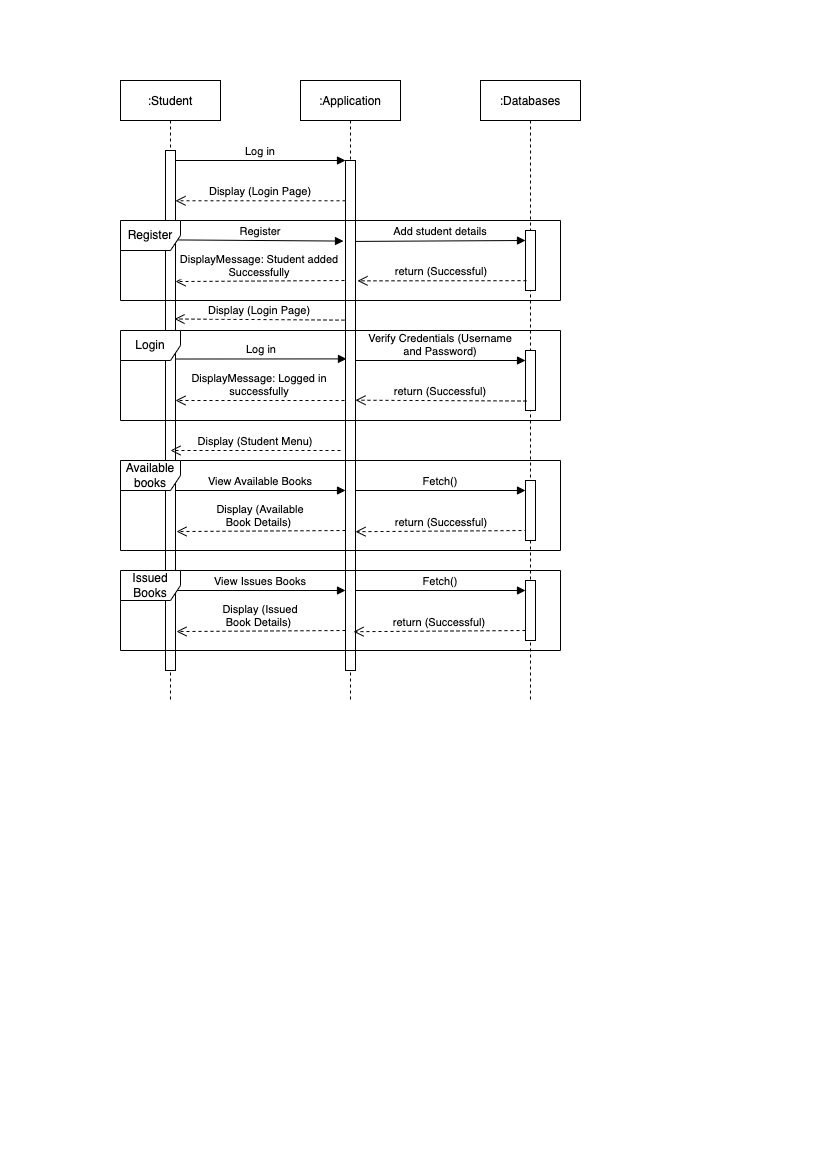

The diagram above was exported from draw.io. Its source (the exported page's mxGraphModel, read from the mxfile embedded in the PNG):
<mxGraphModel dx="946" dy="614" grid="1" gridSize="10" guides="1" tooltips="1" connect="1" arrows="1" fold="1" page="1" pageScale="1" pageWidth="827" pageHeight="1169" math="0" shadow="0">
  <root>
    <mxCell id="0" />
    <mxCell id="1" parent="0" />
    <mxCell id="JR4Bh1cfshpNLLXXtOwg-1" value=":Student" style="shape=umlLifeline;perimeter=lifelinePerimeter;container=1;collapsible=0;recursiveResize=0;rounded=0;shadow=0;strokeWidth=1;" vertex="1" parent="1">
      <mxGeometry x="120" y="80" width="100" height="620" as="geometry" />
    </mxCell>
    <mxCell id="JR4Bh1cfshpNLLXXtOwg-2" value="" style="points=[];perimeter=orthogonalPerimeter;rounded=0;shadow=0;strokeWidth=1;" vertex="1" parent="JR4Bh1cfshpNLLXXtOwg-1">
      <mxGeometry x="45" y="70" width="10" height="520" as="geometry" />
    </mxCell>
    <mxCell id="JR4Bh1cfshpNLLXXtOwg-32" value="DisplayMessage: Student added&#10;Successfully" style="verticalAlign=bottom;endArrow=open;dashed=1;endSize=8;shadow=0;strokeWidth=1;entryX=0.9;entryY=0.612;entryDx=0;entryDy=0;entryPerimeter=0;exitX=-0.2;exitY=0.6;exitDx=0;exitDy=0;exitPerimeter=0;" edge="1" parent="JR4Bh1cfshpNLLXXtOwg-1">
      <mxGeometry relative="1" as="geometry">
        <mxPoint x="55" y="201.03999999999996" as="targetPoint" />
        <mxPoint x="224" y="200" as="sourcePoint" />
      </mxGeometry>
    </mxCell>
    <mxCell id="JR4Bh1cfshpNLLXXtOwg-38" value="View Issues Books" style="verticalAlign=bottom;endArrow=block;entryX=0;entryY=0;shadow=0;strokeWidth=1;" edge="1" parent="JR4Bh1cfshpNLLXXtOwg-1">
      <mxGeometry relative="1" as="geometry">
        <mxPoint x="55" y="510.0000000000009" as="sourcePoint" />
        <mxPoint x="225" y="510.0000000000009" as="targetPoint" />
      </mxGeometry>
    </mxCell>
    <mxCell id="JR4Bh1cfshpNLLXXtOwg-5" value=":Application" style="shape=umlLifeline;perimeter=lifelinePerimeter;container=1;collapsible=0;recursiveResize=0;rounded=0;shadow=0;strokeWidth=1;" vertex="1" parent="1">
      <mxGeometry x="300" y="80" width="100" height="620" as="geometry" />
    </mxCell>
    <mxCell id="JR4Bh1cfshpNLLXXtOwg-6" value="" style="points=[];perimeter=orthogonalPerimeter;rounded=0;shadow=0;strokeWidth=1;" vertex="1" parent="JR4Bh1cfshpNLLXXtOwg-5">
      <mxGeometry x="45" y="80" width="10" height="510" as="geometry" />
    </mxCell>
    <mxCell id="JR4Bh1cfshpNLLXXtOwg-35" value="Verify Credentials (Username &#10;and Password)" style="verticalAlign=bottom;endArrow=block;entryX=0;entryY=0;shadow=0;strokeWidth=1;" edge="1" parent="JR4Bh1cfshpNLLXXtOwg-5">
      <mxGeometry relative="1" as="geometry">
        <mxPoint x="55" y="280.0000000000001" as="sourcePoint" />
        <mxPoint x="225" y="280.0000000000001" as="targetPoint" />
      </mxGeometry>
    </mxCell>
    <mxCell id="JR4Bh1cfshpNLLXXtOwg-36" value="DisplayMessage: Logged in &#10;successfully" style="verticalAlign=bottom;endArrow=open;dashed=1;endSize=8;exitX=-0.1;exitY=0.1;shadow=0;strokeWidth=1;exitDx=0;exitDy=0;exitPerimeter=0;" edge="1" parent="JR4Bh1cfshpNLLXXtOwg-5">
      <mxGeometry relative="1" as="geometry">
        <mxPoint x="-125" y="320" as="targetPoint" />
        <mxPoint x="44" y="320" as="sourcePoint" />
      </mxGeometry>
    </mxCell>
    <mxCell id="JR4Bh1cfshpNLLXXtOwg-3" value="View Available Books" style="verticalAlign=bottom;endArrow=block;entryX=0;entryY=0;shadow=0;strokeWidth=1;" edge="1" parent="JR4Bh1cfshpNLLXXtOwg-5">
      <mxGeometry relative="1" as="geometry">
        <mxPoint x="-125" y="410.0000000000009" as="sourcePoint" />
        <mxPoint x="45" y="410.0000000000009" as="targetPoint" />
      </mxGeometry>
    </mxCell>
    <mxCell id="JR4Bh1cfshpNLLXXtOwg-37" value="return (Successful)" style="verticalAlign=bottom;endArrow=open;dashed=1;endSize=8;shadow=0;strokeWidth=1;exitX=-0.3;exitY=0.783;exitDx=0;exitDy=0;exitPerimeter=0;entryX=0.9;entryY=0.296;entryDx=0;entryDy=0;entryPerimeter=0;" edge="1" parent="JR4Bh1cfshpNLLXXtOwg-5">
      <mxGeometry relative="1" as="geometry">
        <mxPoint x="55" y="451.20000000000005" as="targetPoint" />
        <mxPoint x="227" y="450.0000000000001" as="sourcePoint" />
      </mxGeometry>
    </mxCell>
    <mxCell id="JR4Bh1cfshpNLLXXtOwg-4" value="Display (Available &#10;Book Details) " style="verticalAlign=bottom;endArrow=open;dashed=1;endSize=8;shadow=0;strokeWidth=1;entryX=0.9;entryY=0.612;entryDx=0;entryDy=0;entryPerimeter=0;exitX=-0.2;exitY=0.6;exitDx=0;exitDy=0;exitPerimeter=0;" edge="1" parent="JR4Bh1cfshpNLLXXtOwg-5">
      <mxGeometry relative="1" as="geometry">
        <mxPoint x="-124" y="451.03999999999996" as="targetPoint" />
        <mxPoint x="45" y="450" as="sourcePoint" />
      </mxGeometry>
    </mxCell>
    <mxCell id="JR4Bh1cfshpNLLXXtOwg-42" value="Display (Issued&#10;Book Details) " style="verticalAlign=bottom;endArrow=open;dashed=1;endSize=8;shadow=0;strokeWidth=1;entryX=0.9;entryY=0.612;entryDx=0;entryDy=0;entryPerimeter=0;exitX=-0.2;exitY=0.6;exitDx=0;exitDy=0;exitPerimeter=0;" edge="1" parent="JR4Bh1cfshpNLLXXtOwg-5">
      <mxGeometry relative="1" as="geometry">
        <mxPoint x="-124" y="551.04" as="targetPoint" />
        <mxPoint x="45" y="550" as="sourcePoint" />
      </mxGeometry>
    </mxCell>
    <mxCell id="JR4Bh1cfshpNLLXXtOwg-10" value="Log in" style="verticalAlign=bottom;endArrow=block;entryX=0;entryY=0;shadow=0;strokeWidth=1;" edge="1" parent="1" source="JR4Bh1cfshpNLLXXtOwg-2" target="JR4Bh1cfshpNLLXXtOwg-6">
      <mxGeometry relative="1" as="geometry">
        <mxPoint x="275" y="160" as="sourcePoint" />
      </mxGeometry>
    </mxCell>
    <mxCell id="JR4Bh1cfshpNLLXXtOwg-11" value=":Databases" style="shape=umlLifeline;perimeter=lifelinePerimeter;container=1;collapsible=0;recursiveResize=0;rounded=0;shadow=0;strokeWidth=1;" vertex="1" parent="1">
      <mxGeometry x="480" y="80" width="100" height="620" as="geometry" />
    </mxCell>
    <mxCell id="JR4Bh1cfshpNLLXXtOwg-14" value="" style="points=[];perimeter=orthogonalPerimeter;rounded=0;shadow=0;strokeWidth=1;" vertex="1" parent="JR4Bh1cfshpNLLXXtOwg-11">
      <mxGeometry x="45" y="270" width="10" height="60" as="geometry" />
    </mxCell>
    <mxCell id="JR4Bh1cfshpNLLXXtOwg-15" value="" style="points=[];perimeter=orthogonalPerimeter;rounded=0;shadow=0;strokeWidth=1;" vertex="1" parent="JR4Bh1cfshpNLLXXtOwg-11">
      <mxGeometry x="45" y="400" width="10" height="60" as="geometry" />
    </mxCell>
    <mxCell id="JR4Bh1cfshpNLLXXtOwg-30" value="" style="points=[];perimeter=orthogonalPerimeter;rounded=0;shadow=0;strokeWidth=1;" vertex="1" parent="JR4Bh1cfshpNLLXXtOwg-11">
      <mxGeometry x="45" y="150" width="10" height="60" as="geometry" />
    </mxCell>
    <mxCell id="JR4Bh1cfshpNLLXXtOwg-29" value="Add student details" style="verticalAlign=bottom;endArrow=block;shadow=0;strokeWidth=1;exitX=1.1;exitY=0.512;exitDx=0;exitDy=0;exitPerimeter=0;entryX=0.1;entryY=0.15;entryDx=0;entryDy=0;entryPerimeter=0;" edge="1" parent="JR4Bh1cfshpNLLXXtOwg-11">
      <mxGeometry relative="1" as="geometry">
        <mxPoint x="-125" y="160.92000000000007" as="sourcePoint" />
        <mxPoint x="45" y="160" as="targetPoint" />
      </mxGeometry>
    </mxCell>
    <mxCell id="JR4Bh1cfshpNLLXXtOwg-8" value="Fetch()" style="verticalAlign=bottom;endArrow=block;entryX=0;entryY=0;shadow=0;strokeWidth=1;" edge="1" parent="JR4Bh1cfshpNLLXXtOwg-11">
      <mxGeometry relative="1" as="geometry">
        <mxPoint x="-125" y="410.0000000000009" as="sourcePoint" />
        <mxPoint x="45" y="410.0000000000009" as="targetPoint" />
      </mxGeometry>
    </mxCell>
    <mxCell id="JR4Bh1cfshpNLLXXtOwg-39" value="" style="points=[];perimeter=orthogonalPerimeter;rounded=0;shadow=0;strokeWidth=1;" vertex="1" parent="JR4Bh1cfshpNLLXXtOwg-11">
      <mxGeometry x="45" y="500" width="10" height="60" as="geometry" />
    </mxCell>
    <mxCell id="JR4Bh1cfshpNLLXXtOwg-40" value="Fetch()" style="verticalAlign=bottom;endArrow=block;entryX=0;entryY=0;shadow=0;strokeWidth=1;" edge="1" parent="JR4Bh1cfshpNLLXXtOwg-11">
      <mxGeometry relative="1" as="geometry">
        <mxPoint x="-125" y="510.0000000000009" as="sourcePoint" />
        <mxPoint x="45" y="510.0000000000009" as="targetPoint" />
      </mxGeometry>
    </mxCell>
    <mxCell id="JR4Bh1cfshpNLLXXtOwg-41" value="return (Successful)" style="verticalAlign=bottom;endArrow=open;dashed=1;endSize=8;shadow=0;strokeWidth=1;exitX=-0.3;exitY=0.783;exitDx=0;exitDy=0;exitPerimeter=0;entryX=0.9;entryY=0.296;entryDx=0;entryDy=0;entryPerimeter=0;" edge="1" parent="JR4Bh1cfshpNLLXXtOwg-11">
      <mxGeometry relative="1" as="geometry">
        <mxPoint x="-127" y="551.2" as="targetPoint" />
        <mxPoint x="45" y="550" as="sourcePoint" />
      </mxGeometry>
    </mxCell>
    <mxCell id="JR4Bh1cfshpNLLXXtOwg-18" value="Display (Login Page)" style="verticalAlign=bottom;endArrow=open;dashed=1;endSize=8;exitX=0;exitY=0.079;shadow=0;strokeWidth=1;exitDx=0;exitDy=0;exitPerimeter=0;" edge="1" parent="1" source="JR4Bh1cfshpNLLXXtOwg-6" target="JR4Bh1cfshpNLLXXtOwg-2">
      <mxGeometry relative="1" as="geometry">
        <mxPoint x="180" y="199.99999999999977" as="targetPoint" />
        <mxPoint x="350" y="199.99999999999977" as="sourcePoint" />
      </mxGeometry>
    </mxCell>
    <mxCell id="JR4Bh1cfshpNLLXXtOwg-22" value="return (Successful)" style="verticalAlign=bottom;endArrow=open;dashed=1;endSize=8;shadow=0;strokeWidth=1;exitX=0.1;exitY=0.842;exitDx=0;exitDy=0;exitPerimeter=0;entryX=1;entryY=0.47;entryDx=0;entryDy=0;entryPerimeter=0;" edge="1" parent="1" source="JR4Bh1cfshpNLLXXtOwg-14" target="JR4Bh1cfshpNLLXXtOwg-6">
      <mxGeometry relative="1" as="geometry">
        <mxPoint x="365" y="210" as="targetPoint" />
        <mxPoint x="520" y="400" as="sourcePoint" />
      </mxGeometry>
    </mxCell>
    <mxCell id="JR4Bh1cfshpNLLXXtOwg-28" value="Register" style="verticalAlign=bottom;endArrow=block;entryX=-0.2;entryY=0.158;shadow=0;strokeWidth=1;entryDx=0;entryDy=0;entryPerimeter=0;exitX=1.2;exitY=0.172;exitDx=0;exitDy=0;exitPerimeter=0;" edge="1" parent="1" source="JR4Bh1cfshpNLLXXtOwg-2" target="JR4Bh1cfshpNLLXXtOwg-6">
      <mxGeometry relative="1" as="geometry">
        <mxPoint x="180" y="240.0000000000008" as="sourcePoint" />
        <mxPoint x="350" y="240.0000000000008" as="targetPoint" />
      </mxGeometry>
    </mxCell>
    <mxCell id="JR4Bh1cfshpNLLXXtOwg-31" value="return (Successful)" style="verticalAlign=bottom;endArrow=open;dashed=1;endSize=8;shadow=0;strokeWidth=1;exitX=-0.3;exitY=0.783;exitDx=0;exitDy=0;exitPerimeter=0;entryX=1.2;entryY=0.236;entryDx=0;entryDy=0;entryPerimeter=0;" edge="1" parent="1" target="JR4Bh1cfshpNLLXXtOwg-6">
      <mxGeometry relative="1" as="geometry">
        <mxPoint x="360" y="279.99999999999994" as="targetPoint" />
        <mxPoint x="526" y="280.16" as="sourcePoint" />
      </mxGeometry>
    </mxCell>
    <mxCell id="JR4Bh1cfshpNLLXXtOwg-34" value="Log in" style="verticalAlign=bottom;endArrow=block;entryX=0.1;entryY=0.389;shadow=0;strokeWidth=1;entryDx=0;entryDy=0;entryPerimeter=0;exitX=1;exitY=0.401;exitDx=0;exitDy=0;exitPerimeter=0;" edge="1" parent="1" source="JR4Bh1cfshpNLLXXtOwg-2" target="JR4Bh1cfshpNLLXXtOwg-6">
      <mxGeometry relative="1" as="geometry">
        <mxPoint x="180" y="360.0000000000008" as="sourcePoint" />
        <mxPoint x="350" y="360.0000000000008" as="targetPoint" />
      </mxGeometry>
    </mxCell>
    <mxCell id="JR4Bh1cfshpNLLXXtOwg-7" value="Display (Student Menu)" style="verticalAlign=bottom;endArrow=open;dashed=1;endSize=8;shadow=0;strokeWidth=1;" edge="1" parent="1">
      <mxGeometry relative="1" as="geometry">
        <mxPoint x="170" y="450" as="targetPoint" />
        <mxPoint x="340" y="450" as="sourcePoint" />
      </mxGeometry>
    </mxCell>
    <mxCell id="JR4Bh1cfshpNLLXXtOwg-43" value="Available books" style="shape=umlFrame;whiteSpace=wrap;html=1;" vertex="1" parent="1">
      <mxGeometry x="120" y="460" width="440" height="90" as="geometry" />
    </mxCell>
    <mxCell id="JR4Bh1cfshpNLLXXtOwg-44" value="Register" style="shape=umlFrame;whiteSpace=wrap;html=1;" vertex="1" parent="1">
      <mxGeometry x="120" y="220" width="440" height="80" as="geometry" />
    </mxCell>
    <mxCell id="JR4Bh1cfshpNLLXXtOwg-33" value="Display (Login Page)" style="verticalAlign=bottom;endArrow=open;dashed=1;endSize=8;shadow=0;strokeWidth=1;entryX=0.9;entryY=0.324;entryDx=0;entryDy=0;entryPerimeter=0;exitX=-0.1;exitY=0.313;exitDx=0;exitDy=0;exitPerimeter=0;" edge="1" parent="1" source="JR4Bh1cfshpNLLXXtOwg-6" target="JR4Bh1cfshpNLLXXtOwg-2">
      <mxGeometry relative="1" as="geometry">
        <mxPoint x="175" y="320" as="targetPoint" />
        <mxPoint x="344" y="310" as="sourcePoint" />
      </mxGeometry>
    </mxCell>
    <mxCell id="JR4Bh1cfshpNLLXXtOwg-46" value="Login" style="shape=umlFrame;whiteSpace=wrap;html=1;" vertex="1" parent="1">
      <mxGeometry x="120" y="330" width="440" height="90" as="geometry" />
    </mxCell>
    <mxCell id="JR4Bh1cfshpNLLXXtOwg-47" value="Issued Books" style="shape=umlFrame;whiteSpace=wrap;html=1;" vertex="1" parent="1">
      <mxGeometry x="120" y="570" width="440" height="80" as="geometry" />
    </mxCell>
  </root>
</mxGraphModel>